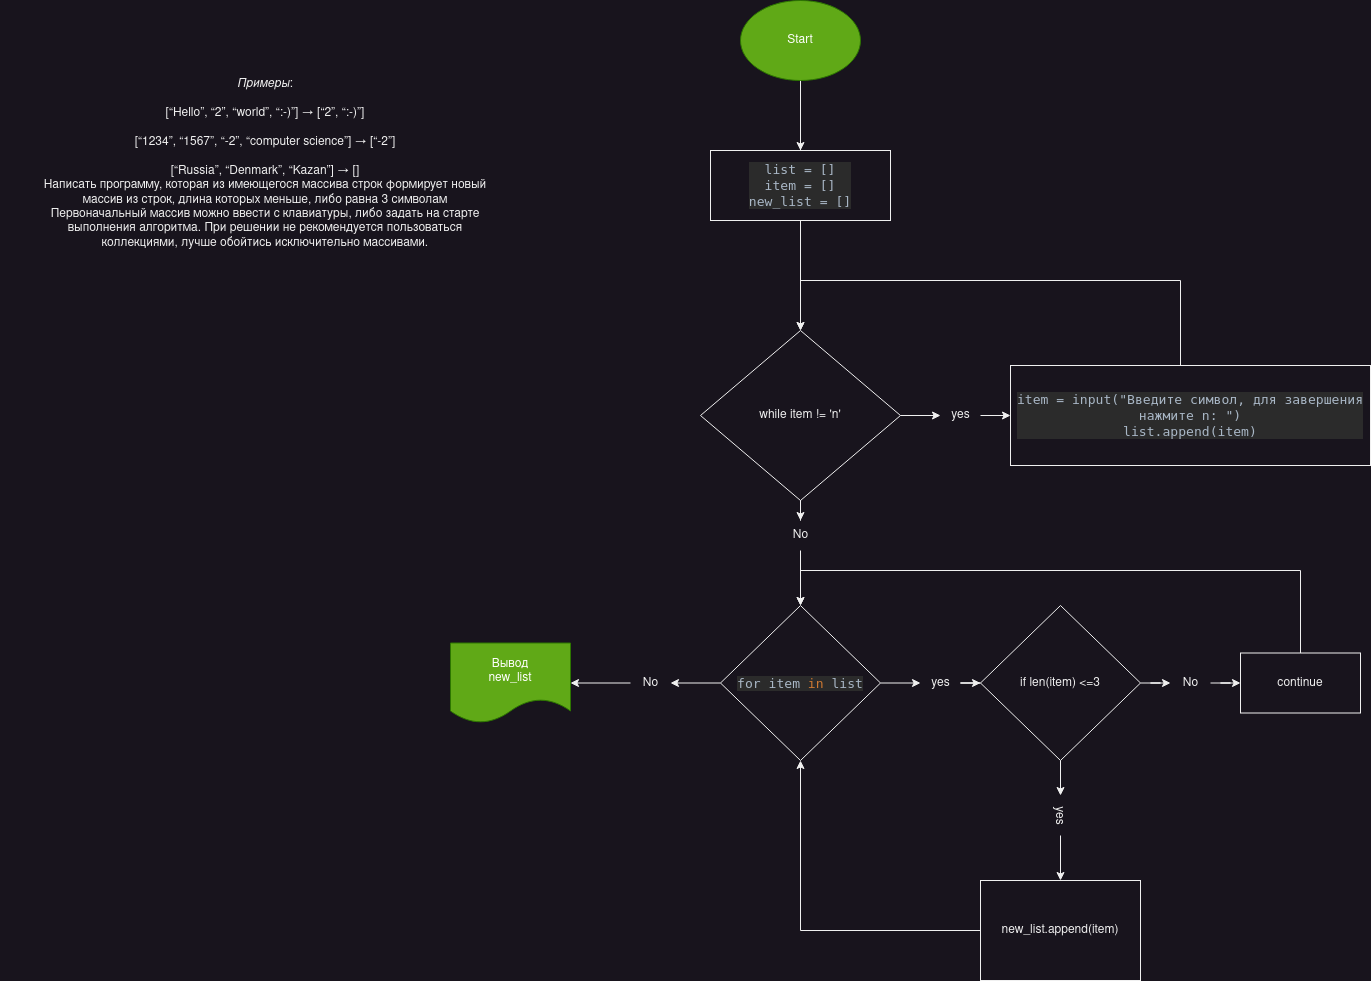

The diagram above was exported from draw.io. Its source (the exported page's mxGraphModel, read from the mxfile embedded in the PNG):
<mxGraphModel dx="2431" dy="1935" grid="1" gridSize="10" guides="1" tooltips="1" connect="1" arrows="1" fold="1" page="1" pageScale="1" pageWidth="827" pageHeight="1169" math="0" shadow="0">
  <root>
    <mxCell id="0" />
    <mxCell id="1" parent="0" />
    <mxCell id="39YmYI1ug27SxmhU2zdL-1" value="&lt;em&gt;Примеры&lt;/em&gt;:&lt;br&gt;&lt;br&gt;[“Hello”, “2”, “world”, “:-)”] → [“2”, “:-)”]&lt;br&gt;&lt;br&gt;[“1234”, “1567”, “-2”, “computer science”] → [“-2”]&lt;br&gt;&lt;br&gt;&lt;div&gt;[“Russia”, “Denmark”, “Kazan”] → []&lt;/div&gt;&lt;div&gt;Написать программу, которая из имеющегося массива строк формирует новый &lt;br&gt;массив из строк, длина которых меньше, либо равна 3 символам&lt;/div&gt;&lt;div&gt;Первоначальный массив можно ввести с клавиатуры, либо задать на старте &lt;br/&gt;выполнения алгоритма. При решении не рекомендуется пользоваться &lt;br/&gt;коллекциями, лучше обойтись исключительно массивами.&lt;br&gt;&lt;br/&gt;&lt;a target=&quot;_blank&quot; href=&quot;https://gb.ru/lessons/326888/homework&quot;&gt;&lt;/a&gt;&lt;/div&gt;" style="text;html=1;strokeColor=none;fillColor=none;align=center;verticalAlign=middle;whiteSpace=wrap;rounded=0;" vertex="1" parent="1">
      <mxGeometry x="-290" y="20" width="530" height="180" as="geometry" />
    </mxCell>
    <mxCell id="39YmYI1ug27SxmhU2zdL-7" value="" style="edgeStyle=orthogonalEdgeStyle;rounded=0;orthogonalLoop=1;jettySize=auto;html=1;" edge="1" parent="1" source="39YmYI1ug27SxmhU2zdL-3" target="39YmYI1ug27SxmhU2zdL-6">
      <mxGeometry relative="1" as="geometry" />
    </mxCell>
    <mxCell id="39YmYI1ug27SxmhU2zdL-18" style="edgeStyle=orthogonalEdgeStyle;rounded=0;orthogonalLoop=1;jettySize=auto;html=1;entryX=0.5;entryY=0;entryDx=0;entryDy=0;" edge="1" parent="1" source="39YmYI1ug27SxmhU2zdL-3" target="39YmYI1ug27SxmhU2zdL-17">
      <mxGeometry relative="1" as="geometry" />
    </mxCell>
    <mxCell id="39YmYI1ug27SxmhU2zdL-3" value="Start" style="ellipse;whiteSpace=wrap;html=1;fillColor=#60a917;fontColor=#ffffff;strokeColor=#2D7600;" vertex="1" parent="1">
      <mxGeometry x="450" y="-60" width="120" height="80" as="geometry" />
    </mxCell>
    <mxCell id="39YmYI1ug27SxmhU2zdL-8" style="edgeStyle=orthogonalEdgeStyle;rounded=0;orthogonalLoop=1;jettySize=auto;html=1;" edge="1" parent="1" source="39YmYI1ug27SxmhU2zdL-10" target="39YmYI1ug27SxmhU2zdL-9">
      <mxGeometry relative="1" as="geometry">
        <mxPoint x="720" y="330" as="targetPoint" />
      </mxGeometry>
    </mxCell>
    <mxCell id="39YmYI1ug27SxmhU2zdL-12" style="edgeStyle=orthogonalEdgeStyle;rounded=0;orthogonalLoop=1;jettySize=auto;html=1;entryX=0.5;entryY=0;entryDx=0;entryDy=0;" edge="1" parent="1" source="39YmYI1ug27SxmhU2zdL-13" target="39YmYI1ug27SxmhU2zdL-14">
      <mxGeometry relative="1" as="geometry">
        <mxPoint x="510" y="540" as="targetPoint" />
      </mxGeometry>
    </mxCell>
    <mxCell id="39YmYI1ug27SxmhU2zdL-6" value="while item != 'n'" style="rhombus;whiteSpace=wrap;html=1;" vertex="1" parent="1">
      <mxGeometry x="410" y="270" width="200" height="170" as="geometry" />
    </mxCell>
    <mxCell id="39YmYI1ug27SxmhU2zdL-11" style="edgeStyle=orthogonalEdgeStyle;rounded=0;orthogonalLoop=1;jettySize=auto;html=1;" edge="1" parent="1" source="39YmYI1ug27SxmhU2zdL-9">
      <mxGeometry relative="1" as="geometry">
        <mxPoint x="510" y="270" as="targetPoint" />
        <Array as="points">
          <mxPoint x="890" y="220" />
          <mxPoint x="510" y="220" />
        </Array>
      </mxGeometry>
    </mxCell>
    <mxCell id="39YmYI1ug27SxmhU2zdL-9" value="&lt;div style=&quot;background-color:#2b2b2b;color:#a9b7c6&quot;&gt;&lt;pre style=&quot;font-family:'JetBrains Mono',monospace;font-size:9.8pt;&quot;&gt;item = input(&quot;Введите символ, для завершения&lt;br&gt;нажмите n: &quot;)&lt;br&gt;list.append(item)&lt;br&gt;&lt;/pre&gt;&lt;/div&gt;" style="rounded=0;whiteSpace=wrap;html=1;" vertex="1" parent="1">
      <mxGeometry x="720" y="305" width="360" height="100" as="geometry" />
    </mxCell>
    <mxCell id="39YmYI1ug27SxmhU2zdL-20" value="" style="edgeStyle=orthogonalEdgeStyle;rounded=0;orthogonalLoop=1;jettySize=auto;html=1;" edge="1" parent="1" source="39YmYI1ug27SxmhU2zdL-23" target="39YmYI1ug27SxmhU2zdL-19">
      <mxGeometry relative="1" as="geometry" />
    </mxCell>
    <mxCell id="39YmYI1ug27SxmhU2zdL-31" style="edgeStyle=orthogonalEdgeStyle;rounded=0;orthogonalLoop=1;jettySize=auto;html=1;exitX=0;exitY=0.5;exitDx=0;exitDy=0;" edge="1" parent="1" source="39YmYI1ug27SxmhU2zdL-33" target="39YmYI1ug27SxmhU2zdL-32">
      <mxGeometry relative="1" as="geometry">
        <mxPoint x="290" y="623" as="targetPoint" />
      </mxGeometry>
    </mxCell>
    <mxCell id="39YmYI1ug27SxmhU2zdL-14" value="&lt;div style=&quot;background-color:#2b2b2b;color:#a9b7c6&quot;&gt;&lt;pre style=&quot;font-family:'JetBrains Mono',monospace;font-size:9.8pt;&quot;&gt;for item &lt;span style=&quot;color:#cc7832;&quot;&gt;in &lt;/span&gt;list&lt;/pre&gt;&lt;/div&gt;" style="rhombus;whiteSpace=wrap;html=1;" vertex="1" parent="1">
      <mxGeometry x="430" y="545" width="160" height="155" as="geometry" />
    </mxCell>
    <mxCell id="39YmYI1ug27SxmhU2zdL-17" value="&lt;div style=&quot;background-color:#2b2b2b;color:#a9b7c6&quot;&gt;&lt;pre style=&quot;font-family:'JetBrains Mono',monospace;font-size:9.8pt;&quot;&gt;list = []&lt;br&gt;item = []&lt;br&gt;new_list = []&lt;/pre&gt;&lt;/div&gt;" style="rounded=0;whiteSpace=wrap;html=1;" vertex="1" parent="1">
      <mxGeometry x="420" y="90" width="180" height="70" as="geometry" />
    </mxCell>
    <mxCell id="39YmYI1ug27SxmhU2zdL-22" value="" style="edgeStyle=orthogonalEdgeStyle;rounded=0;orthogonalLoop=1;jettySize=auto;html=1;" edge="1" parent="1" source="39YmYI1ug27SxmhU2zdL-25" target="39YmYI1ug27SxmhU2zdL-21">
      <mxGeometry relative="1" as="geometry" />
    </mxCell>
    <mxCell id="39YmYI1ug27SxmhU2zdL-28" value="" style="edgeStyle=orthogonalEdgeStyle;rounded=0;orthogonalLoop=1;jettySize=auto;html=1;" edge="1" parent="1" source="39YmYI1ug27SxmhU2zdL-29" target="39YmYI1ug27SxmhU2zdL-27">
      <mxGeometry relative="1" as="geometry" />
    </mxCell>
    <mxCell id="39YmYI1ug27SxmhU2zdL-19" value="if len(item) &amp;lt;=3" style="rhombus;whiteSpace=wrap;html=1;" vertex="1" parent="1">
      <mxGeometry x="690" y="545" width="160" height="155" as="geometry" />
    </mxCell>
    <mxCell id="39YmYI1ug27SxmhU2zdL-26" style="edgeStyle=orthogonalEdgeStyle;rounded=0;orthogonalLoop=1;jettySize=auto;html=1;entryX=0.5;entryY=1;entryDx=0;entryDy=0;" edge="1" parent="1" source="39YmYI1ug27SxmhU2zdL-21" target="39YmYI1ug27SxmhU2zdL-14">
      <mxGeometry relative="1" as="geometry">
        <mxPoint x="510" y="710" as="targetPoint" />
      </mxGeometry>
    </mxCell>
    <mxCell id="39YmYI1ug27SxmhU2zdL-21" value="new_list.append(item)" style="whiteSpace=wrap;html=1;" vertex="1" parent="1">
      <mxGeometry x="690" y="820" width="160" height="100" as="geometry" />
    </mxCell>
    <mxCell id="39YmYI1ug27SxmhU2zdL-24" value="" style="edgeStyle=orthogonalEdgeStyle;rounded=0;orthogonalLoop=1;jettySize=auto;html=1;" edge="1" parent="1" source="39YmYI1ug27SxmhU2zdL-6" target="39YmYI1ug27SxmhU2zdL-10">
      <mxGeometry relative="1" as="geometry">
        <mxPoint x="720" y="355" as="targetPoint" />
        <mxPoint x="610" y="355" as="sourcePoint" />
      </mxGeometry>
    </mxCell>
    <mxCell id="39YmYI1ug27SxmhU2zdL-10" value="yes" style="text;html=1;align=center;verticalAlign=middle;resizable=0;points=[];autosize=1;strokeColor=none;fillColor=none;" vertex="1" parent="1">
      <mxGeometry x="650" y="340" width="40" height="30" as="geometry" />
    </mxCell>
    <mxCell id="39YmYI1ug27SxmhU2zdL-30" style="edgeStyle=orthogonalEdgeStyle;rounded=0;orthogonalLoop=1;jettySize=auto;html=1;entryX=0.5;entryY=0;entryDx=0;entryDy=0;" edge="1" parent="1" source="39YmYI1ug27SxmhU2zdL-27" target="39YmYI1ug27SxmhU2zdL-14">
      <mxGeometry relative="1" as="geometry">
        <Array as="points">
          <mxPoint x="1010" y="510" />
          <mxPoint x="510" y="510" />
        </Array>
      </mxGeometry>
    </mxCell>
    <mxCell id="39YmYI1ug27SxmhU2zdL-27" value="continue" style="whiteSpace=wrap;html=1;" vertex="1" parent="1">
      <mxGeometry x="950" y="592.5" width="120" height="60" as="geometry" />
    </mxCell>
    <mxCell id="39YmYI1ug27SxmhU2zdL-32" value="&lt;div&gt;Вывод&lt;/div&gt;&lt;div&gt;new_list&lt;br&gt;&lt;/div&gt;" style="shape=document;whiteSpace=wrap;html=1;boundedLbl=1;fillColor=#60a917;fontColor=#ffffff;strokeColor=#2D7600;" vertex="1" parent="1">
      <mxGeometry x="160" y="582.5" width="120" height="80" as="geometry" />
    </mxCell>
    <mxCell id="39YmYI1ug27SxmhU2zdL-34" value="" style="edgeStyle=orthogonalEdgeStyle;rounded=0;orthogonalLoop=1;jettySize=auto;html=1;entryX=0.5;entryY=0;entryDx=0;entryDy=0;" edge="1" parent="1" source="39YmYI1ug27SxmhU2zdL-6" target="39YmYI1ug27SxmhU2zdL-13">
      <mxGeometry relative="1" as="geometry">
        <mxPoint x="510" y="545" as="targetPoint" />
        <mxPoint x="510" y="440" as="sourcePoint" />
      </mxGeometry>
    </mxCell>
    <mxCell id="39YmYI1ug27SxmhU2zdL-13" value="No" style="text;html=1;align=center;verticalAlign=middle;resizable=0;points=[];autosize=1;strokeColor=none;fillColor=none;" vertex="1" parent="1">
      <mxGeometry x="490" y="460" width="40" height="30" as="geometry" />
    </mxCell>
    <mxCell id="39YmYI1ug27SxmhU2zdL-35" value="" style="edgeStyle=orthogonalEdgeStyle;rounded=0;orthogonalLoop=1;jettySize=auto;html=1;" edge="1" parent="1" source="39YmYI1ug27SxmhU2zdL-14" target="39YmYI1ug27SxmhU2zdL-23">
      <mxGeometry relative="1" as="geometry">
        <mxPoint x="590" y="623" as="sourcePoint" />
        <mxPoint x="690" y="623" as="targetPoint" />
      </mxGeometry>
    </mxCell>
    <mxCell id="39YmYI1ug27SxmhU2zdL-23" value="yes" style="text;html=1;align=center;verticalAlign=middle;resizable=0;points=[];autosize=1;strokeColor=none;fillColor=none;" vertex="1" parent="1">
      <mxGeometry x="630" y="607.5" width="40" height="30" as="geometry" />
    </mxCell>
    <mxCell id="39YmYI1ug27SxmhU2zdL-36" value="" style="edgeStyle=orthogonalEdgeStyle;rounded=0;orthogonalLoop=1;jettySize=auto;html=1;" edge="1" parent="1" source="39YmYI1ug27SxmhU2zdL-19" target="39YmYI1ug27SxmhU2zdL-29">
      <mxGeometry relative="1" as="geometry">
        <mxPoint x="850" y="623" as="sourcePoint" />
        <mxPoint x="950" y="623" as="targetPoint" />
      </mxGeometry>
    </mxCell>
    <mxCell id="39YmYI1ug27SxmhU2zdL-29" value="No" style="text;html=1;align=center;verticalAlign=middle;resizable=0;points=[];autosize=1;strokeColor=none;fillColor=none;" vertex="1" parent="1">
      <mxGeometry x="880" y="607.5" width="40" height="30" as="geometry" />
    </mxCell>
    <mxCell id="39YmYI1ug27SxmhU2zdL-37" value="" style="edgeStyle=orthogonalEdgeStyle;rounded=0;orthogonalLoop=1;jettySize=auto;html=1;" edge="1" parent="1" source="39YmYI1ug27SxmhU2zdL-19" target="39YmYI1ug27SxmhU2zdL-25">
      <mxGeometry relative="1" as="geometry">
        <mxPoint x="770" y="700" as="sourcePoint" />
        <mxPoint x="770" y="820" as="targetPoint" />
      </mxGeometry>
    </mxCell>
    <mxCell id="39YmYI1ug27SxmhU2zdL-25" value="yes" style="text;html=1;align=center;verticalAlign=middle;resizable=0;points=[];autosize=1;strokeColor=none;fillColor=none;rotation=90;" vertex="1" parent="1">
      <mxGeometry x="750" y="740" width="40" height="30" as="geometry" />
    </mxCell>
    <mxCell id="39YmYI1ug27SxmhU2zdL-38" value="" style="edgeStyle=orthogonalEdgeStyle;rounded=0;orthogonalLoop=1;jettySize=auto;html=1;exitX=0;exitY=0.5;exitDx=0;exitDy=0;" edge="1" parent="1" source="39YmYI1ug27SxmhU2zdL-14" target="39YmYI1ug27SxmhU2zdL-33">
      <mxGeometry relative="1" as="geometry">
        <mxPoint x="280" y="623" as="targetPoint" />
        <mxPoint x="430" y="623" as="sourcePoint" />
      </mxGeometry>
    </mxCell>
    <mxCell id="39YmYI1ug27SxmhU2zdL-33" value="No" style="text;html=1;align=center;verticalAlign=middle;resizable=0;points=[];autosize=1;strokeColor=none;fillColor=none;" vertex="1" parent="1">
      <mxGeometry x="340" y="607.5" width="40" height="30" as="geometry" />
    </mxCell>
  </root>
</mxGraphModel>